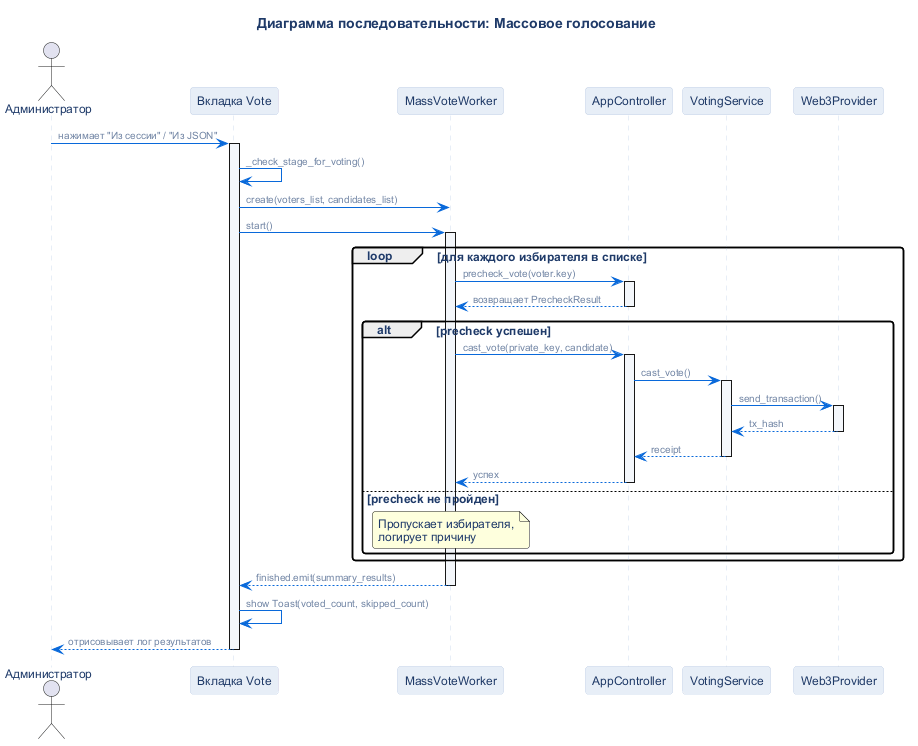

The diagram above was rendered by PlantUML. Its source (embedded in the PNG):
@startuml
!include ../_common/theme.iuml

title Диаграмма последовательности: Массовое голосование

actor "Администратор" as Admin
participant "Вкладка Vote" as UI
participant "MassVoteWorker" as Worker
participant "AppController" as AC
participant "VotingService" as VS
participant "Web3Provider" as WP

Admin -> UI : нажимает "Из сессии" / "Из JSON"
activate UI
UI -> UI : _check_stage_for_voting()
UI -> Worker : create(voters_list, candidates_list)
UI -> Worker : start()
activate Worker

loop для каждого избирателя в списке
  Worker -> AC : precheck_vote(voter.key)
  activate AC
  AC --> Worker : возвращает PrecheckResult
  deactivate AC

  alt precheck успешен
    Worker -> AC : cast_vote(private_key, candidate)
    activate AC
    AC -> VS : cast_vote()
    activate VS
    VS -> WP : send_transaction()
    activate WP
    WP --> VS : tx_hash
    deactivate WP
    VS --> AC : receipt
    deactivate VS
    AC --> Worker : успех
    deactivate AC
  else precheck не пройден
    note over Worker : Пропускает избирателя,\nлогирует причину
  end
end

Worker --> UI : finished.emit(summary_results)
deactivate Worker

UI -> UI : show Toast(voted_count, skipped_count)
UI --> Admin : отрисовывает лог результатов
deactivate UI

@enduml